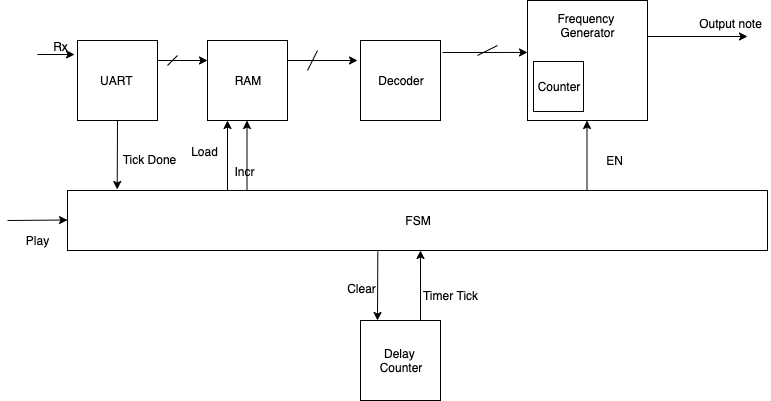

The diagram above was exported from draw.io. Its source (the exported page's mxGraphModel, read from the mxfile embedded in the PNG):
<mxGraphModel dx="946" dy="569" grid="1" gridSize="10" guides="1" tooltips="1" connect="1" arrows="1" fold="1" page="1" pageScale="1" pageWidth="827" pageHeight="1169" math="0" shadow="0">
  <root>
    <mxCell id="0" />
    <mxCell id="1" parent="0" />
    <mxCell id="5bdlo-9A9kZahce54ayF-1" value="FSM" style="rounded=0;whiteSpace=wrap;html=1;" vertex="1" parent="1">
      <mxGeometry x="80" y="270" width="700" height="60" as="geometry" />
    </mxCell>
    <mxCell id="5bdlo-9A9kZahce54ayF-2" value="UART&amp;nbsp;" style="whiteSpace=wrap;html=1;aspect=fixed;" vertex="1" parent="1">
      <mxGeometry x="90" y="120" width="80" height="80" as="geometry" />
    </mxCell>
    <mxCell id="5bdlo-9A9kZahce54ayF-3" value="RAM" style="whiteSpace=wrap;html=1;aspect=fixed;" vertex="1" parent="1">
      <mxGeometry x="220" y="120" width="80" height="80" as="geometry" />
    </mxCell>
    <mxCell id="5bdlo-9A9kZahce54ayF-4" value="Decoder" style="whiteSpace=wrap;html=1;aspect=fixed;" vertex="1" parent="1">
      <mxGeometry x="373" y="120" width="80" height="80" as="geometry" />
    </mxCell>
    <mxCell id="5bdlo-9A9kZahce54ayF-9" value="" style="group" vertex="1" connectable="0" parent="1">
      <mxGeometry x="540" y="80" width="120" height="120" as="geometry" />
    </mxCell>
    <mxCell id="5bdlo-9A9kZahce54ayF-5" value="" style="whiteSpace=wrap;html=1;aspect=fixed;" vertex="1" parent="5bdlo-9A9kZahce54ayF-9">
      <mxGeometry width="120" height="120" as="geometry" />
    </mxCell>
    <mxCell id="5bdlo-9A9kZahce54ayF-6" value="Frequency &lt;br&gt;Generator" style="text;html=1;align=center;verticalAlign=middle;resizable=0;points=[];autosize=1;" vertex="1" parent="5bdlo-9A9kZahce54ayF-9">
      <mxGeometry x="25" y="10" width="70" height="30" as="geometry" />
    </mxCell>
    <mxCell id="5bdlo-9A9kZahce54ayF-8" value="Counter" style="rounded=0;whiteSpace=wrap;html=1;" vertex="1" parent="5bdlo-9A9kZahce54ayF-9">
      <mxGeometry x="6" y="61" width="50" height="50" as="geometry" />
    </mxCell>
    <mxCell id="5bdlo-9A9kZahce54ayF-12" value="" style="endArrow=classic;html=1;entryX=-0.037;entryY=0.175;entryDx=0;entryDy=0;entryPerimeter=0;" edge="1" parent="1" target="5bdlo-9A9kZahce54ayF-2">
      <mxGeometry width="50" height="50" relative="1" as="geometry">
        <mxPoint x="50" y="134" as="sourcePoint" />
        <mxPoint x="130" y="350" as="targetPoint" />
        <Array as="points" />
      </mxGeometry>
    </mxCell>
    <mxCell id="5bdlo-9A9kZahce54ayF-14" value="Rx" style="text;html=1;align=center;verticalAlign=middle;resizable=0;points=[];autosize=1;" vertex="1" parent="1">
      <mxGeometry x="58" y="116" width="30" height="20" as="geometry" />
    </mxCell>
    <mxCell id="5bdlo-9A9kZahce54ayF-17" value="" style="endArrow=classic;html=1;exitX=0.5;exitY=1;exitDx=0;exitDy=0;entryX=0.071;entryY=-0.017;entryDx=0;entryDy=0;entryPerimeter=0;" edge="1" parent="1" source="5bdlo-9A9kZahce54ayF-2" target="5bdlo-9A9kZahce54ayF-1">
      <mxGeometry width="50" height="50" relative="1" as="geometry">
        <mxPoint x="40" y="400" as="sourcePoint" />
        <mxPoint x="90" y="350" as="targetPoint" />
      </mxGeometry>
    </mxCell>
    <mxCell id="5bdlo-9A9kZahce54ayF-19" value="Delay &lt;br&gt;Counter" style="whiteSpace=wrap;html=1;aspect=fixed;" vertex="1" parent="1">
      <mxGeometry x="373" y="400" width="80" height="80" as="geometry" />
    </mxCell>
    <mxCell id="5bdlo-9A9kZahce54ayF-20" value="" style="endArrow=classic;html=1;exitX=0.5;exitY=1;exitDx=0;exitDy=0;entryX=0.071;entryY=-0.017;entryDx=0;entryDy=0;entryPerimeter=0;" edge="1" parent="1">
      <mxGeometry width="50" height="50" relative="1" as="geometry">
        <mxPoint x="390.29999999999995" y="331.02" as="sourcePoint" />
        <mxPoint x="390" y="400" as="targetPoint" />
      </mxGeometry>
    </mxCell>
    <mxCell id="5bdlo-9A9kZahce54ayF-21" value="" style="endArrow=classic;html=1;exitX=0.75;exitY=0;exitDx=0;exitDy=0;" edge="1" parent="1" source="5bdlo-9A9kZahce54ayF-19">
      <mxGeometry width="50" height="50" relative="1" as="geometry">
        <mxPoint x="290.29999999999995" y="221.01999999999998" as="sourcePoint" />
        <mxPoint x="433" y="330" as="targetPoint" />
      </mxGeometry>
    </mxCell>
    <mxCell id="5bdlo-9A9kZahce54ayF-22" value="" style="group" vertex="1" connectable="0" parent="1">
      <mxGeometry x="180" y="135" width="10" height="10" as="geometry" />
    </mxCell>
    <mxCell id="5bdlo-9A9kZahce54ayF-15" value="" style="endArrow=classic;html=1;exitX=1;exitY=0.25;exitDx=0;exitDy=0;entryX=0;entryY=0.25;entryDx=0;entryDy=0;" edge="1" parent="5bdlo-9A9kZahce54ayF-22" source="5bdlo-9A9kZahce54ayF-2" target="5bdlo-9A9kZahce54ayF-3">
      <mxGeometry width="50" height="50" relative="1" as="geometry">
        <mxPoint x="-10" y="50" as="sourcePoint" />
        <mxPoint x="40" as="targetPoint" />
      </mxGeometry>
    </mxCell>
    <mxCell id="5bdlo-9A9kZahce54ayF-16" value="" style="endArrow=none;html=1;" edge="1" parent="5bdlo-9A9kZahce54ayF-22">
      <mxGeometry width="50" height="50" relative="1" as="geometry">
        <mxPoint y="10" as="sourcePoint" />
        <mxPoint x="10" as="targetPoint" />
      </mxGeometry>
    </mxCell>
    <mxCell id="5bdlo-9A9kZahce54ayF-23" value="" style="group" vertex="1" connectable="0" parent="1">
      <mxGeometry x="320" y="145" width="10" height="10" as="geometry" />
    </mxCell>
    <mxCell id="5bdlo-9A9kZahce54ayF-24" value="" style="endArrow=classic;html=1;exitX=1;exitY=0.25;exitDx=0;exitDy=0;" edge="1" parent="5bdlo-9A9kZahce54ayF-23" source="5bdlo-9A9kZahce54ayF-3">
      <mxGeometry width="50" height="50" relative="1" as="geometry">
        <mxPoint x="-10" y="50" as="sourcePoint" />
        <mxPoint x="50" y="-5" as="targetPoint" />
      </mxGeometry>
    </mxCell>
    <mxCell id="5bdlo-9A9kZahce54ayF-25" value="" style="endArrow=none;html=1;" edge="1" parent="5bdlo-9A9kZahce54ayF-23">
      <mxGeometry width="50" height="50" relative="1" as="geometry">
        <mxPoint y="5" as="sourcePoint" />
        <mxPoint x="10" y="-15" as="targetPoint" />
      </mxGeometry>
    </mxCell>
    <mxCell id="5bdlo-9A9kZahce54ayF-26" value="" style="group" vertex="1" connectable="0" parent="1">
      <mxGeometry x="490" y="125" width="20" height="10" as="geometry" />
    </mxCell>
    <mxCell id="5bdlo-9A9kZahce54ayF-28" value="" style="endArrow=none;html=1;" edge="1" parent="5bdlo-9A9kZahce54ayF-26">
      <mxGeometry width="50" height="50" relative="1" as="geometry">
        <mxPoint y="10" as="sourcePoint" />
        <mxPoint x="20" as="targetPoint" />
      </mxGeometry>
    </mxCell>
    <mxCell id="5bdlo-9A9kZahce54ayF-27" value="" style="endArrow=classic;html=1;exitX=1.025;exitY=0.15;exitDx=0;exitDy=0;entryX=0;entryY=0.433;entryDx=0;entryDy=0;exitPerimeter=0;entryPerimeter=0;" edge="1" parent="1" source="5bdlo-9A9kZahce54ayF-4" target="5bdlo-9A9kZahce54ayF-5">
      <mxGeometry width="50" height="50" relative="1" as="geometry">
        <mxPoint x="480" y="180" as="sourcePoint" />
        <mxPoint x="530" y="130" as="targetPoint" />
      </mxGeometry>
    </mxCell>
    <mxCell id="5bdlo-9A9kZahce54ayF-29" value="Clear" style="text;html=1;align=center;verticalAlign=middle;resizable=0;points=[];autosize=1;" vertex="1" parent="1">
      <mxGeometry x="354" y="358" width="40" height="20" as="geometry" />
    </mxCell>
    <mxCell id="5bdlo-9A9kZahce54ayF-30" value="Timer Tick&lt;br&gt;" style="text;html=1;align=center;verticalAlign=middle;resizable=0;points=[];autosize=1;" vertex="1" parent="1">
      <mxGeometry x="428" y="365" width="70" height="20" as="geometry" />
    </mxCell>
    <mxCell id="5bdlo-9A9kZahce54ayF-31" value="" style="endArrow=classic;html=1;exitX=0.75;exitY=0;exitDx=0;exitDy=0;" edge="1" parent="1">
      <mxGeometry width="50" height="50" relative="1" as="geometry">
        <mxPoint x="599.5" y="270" as="sourcePoint" />
        <mxPoint x="599.5" y="200" as="targetPoint" />
      </mxGeometry>
    </mxCell>
    <mxCell id="5bdlo-9A9kZahce54ayF-32" value="EN" style="text;html=1;align=center;verticalAlign=middle;resizable=0;points=[];autosize=1;" vertex="1" parent="1">
      <mxGeometry x="612" y="230" width="30" height="20" as="geometry" />
    </mxCell>
    <mxCell id="5bdlo-9A9kZahce54ayF-33" value="Tick Done" style="text;html=1;align=center;verticalAlign=middle;resizable=0;points=[];autosize=1;" vertex="1" parent="1">
      <mxGeometry x="127" y="229" width="70" height="20" as="geometry" />
    </mxCell>
    <mxCell id="5bdlo-9A9kZahce54ayF-34" value="" style="endArrow=classic;html=1;exitX=0.75;exitY=0;exitDx=0;exitDy=0;" edge="1" parent="1">
      <mxGeometry width="50" height="50" relative="1" as="geometry">
        <mxPoint x="240" y="270" as="sourcePoint" />
        <mxPoint x="240" y="200" as="targetPoint" />
      </mxGeometry>
    </mxCell>
    <mxCell id="5bdlo-9A9kZahce54ayF-35" value="Load" style="text;html=1;align=center;verticalAlign=middle;resizable=0;points=[];autosize=1;" vertex="1" parent="1">
      <mxGeometry x="197" y="221" width="40" height="20" as="geometry" />
    </mxCell>
    <mxCell id="5bdlo-9A9kZahce54ayF-38" value="Incr" style="text;html=1;align=center;verticalAlign=middle;resizable=0;points=[];autosize=1;" vertex="1" parent="1">
      <mxGeometry x="237" y="241" width="40" height="20" as="geometry" />
    </mxCell>
    <mxCell id="5bdlo-9A9kZahce54ayF-40" value="" style="endArrow=classic;html=1;" edge="1" parent="1">
      <mxGeometry width="50" height="50" relative="1" as="geometry">
        <mxPoint x="660" y="116" as="sourcePoint" />
        <mxPoint x="760" y="116" as="targetPoint" />
      </mxGeometry>
    </mxCell>
    <mxCell id="5bdlo-9A9kZahce54ayF-41" value="" style="endArrow=classic;html=1;" edge="1" parent="1">
      <mxGeometry width="50" height="50" relative="1" as="geometry">
        <mxPoint x="20" y="300" as="sourcePoint" />
        <mxPoint x="80" y="299.5" as="targetPoint" />
      </mxGeometry>
    </mxCell>
    <mxCell id="5bdlo-9A9kZahce54ayF-42" value="Play" style="text;html=1;align=center;verticalAlign=middle;resizable=0;points=[];autosize=1;" vertex="1" parent="1">
      <mxGeometry x="30" y="310" width="40" height="20" as="geometry" />
    </mxCell>
    <mxCell id="5bdlo-9A9kZahce54ayF-43" value="" style="endArrow=classic;html=1;exitX=0.75;exitY=0;exitDx=0;exitDy=0;" edge="1" parent="1">
      <mxGeometry width="50" height="50" relative="1" as="geometry">
        <mxPoint x="259.5" y="270" as="sourcePoint" />
        <mxPoint x="259.5" y="200" as="targetPoint" />
      </mxGeometry>
    </mxCell>
    <mxCell id="5bdlo-9A9kZahce54ayF-46" value="Output note&lt;br&gt;" style="text;html=1;align=center;verticalAlign=middle;resizable=0;points=[];autosize=1;" vertex="1" parent="1">
      <mxGeometry x="703" y="93" width="80" height="20" as="geometry" />
    </mxCell>
  </root>
</mxGraphModel>